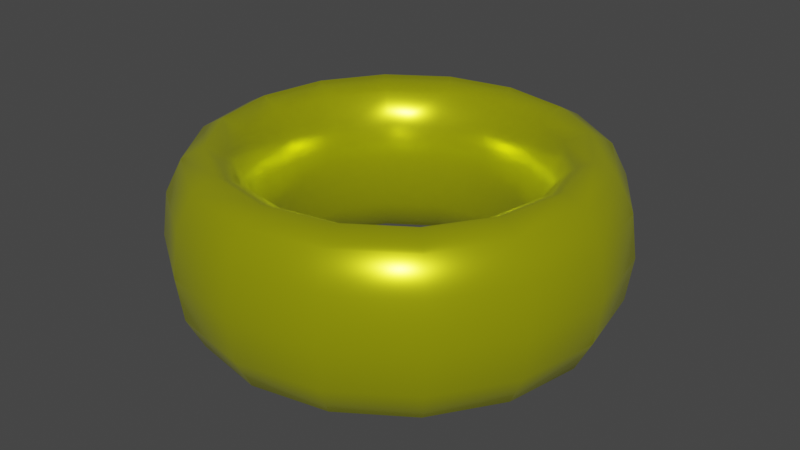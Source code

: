 # Source: Ring.blend  (saved by Blender 3.6.11; exported with 4.5.12 LTS)
import bpy
from mathutils import Matrix  # noqa: F401  (used for matrix-valued properties, if any)

bpy.ops.wm.read_factory_settings(use_empty=True)
scene = bpy.context.scene
scene.name = 'Scene'

# ---- collections
col_collection = bpy.data.collections.new('Collection'); scene.collection.children.link(col_collection)

# ---- materials (node trees are filled in below, after node groups)
mat_gold = bpy.data.materials.new('Gold')
mat_gold.use_transparent_shadow = False

# ---- material node trees
mat_gold.use_nodes = True; mat_gold.node_tree.nodes.clear()
_N = mat_gold.node_tree.nodes; _L = mat_gold.node_tree.links
n0 = _N.new('ShaderNodeBsdfPrincipled'); n0.name = 'Principled BSDF'; n0.location = (10, 300)
n0.distribution = 'GGX'
n0.subsurface_method = 'RANDOM_WALK_SKIN'
n0.inputs[0].default_value = (0.7404, 0.8, 0.0, 1.0)
n0.inputs[1].default_value = 0.75
n0.inputs[2].default_value = 0.25
n0.inputs[3].default_value = 1.45
n0.inputs[13].default_value = 0.75
n0.inputs[19].default_value = 0.25
n0.inputs[20].default_value = 1.0
n0.inputs[27].default_value = (0.02198, 0.02152, 0.0, 1.0)
n0.inputs[28].default_value = 1.0
n1 = _N.new('ShaderNodeOutputMaterial'); n1.name = 'Material Output'; n1.location = (300, 300)
_L.new(n0.outputs[0], n1.inputs[0])
n1.is_active_output = True

# ---- world
world_world = bpy.data.worlds.new('World'); scene.world = world_world
world_world.use_nodes = True; world_world.node_tree.nodes.clear()
_N = world_world.node_tree.nodes; _L = world_world.node_tree.links
n0 = _N.new('ShaderNodeOutputWorld'); n0.name = 'World Output'; n0.location = (300, 300)
n1 = _N.new('ShaderNodeBackground'); n1.name = 'Background'; n1.location = (10, 300)
n1.inputs[0].default_value = (0.05088, 0.05088, 0.05088, 1.0)
_L.new(n1.outputs[0], n0.inputs[0])
n0.is_active_output = True
world_world.color = (0.05088, 0.05088, 0.05088)
world_world.use_sun_shadow = False
world_world.sun_shadow_jitter_overblur = 0.0

# ---- meshes
me_torus = bpy.data.meshes.new('Torus')
me_torus.from_pydata([(1.25, 0.0, -7.761e-11), (1.217, 0.0, 0.25), (1.125, 0.0, 0.433), (1.0, 0.0, 0.5), (0.875, 0.0, 0.433), (0.7835, 0.0, 0.25), (0.75, 0.0, -7.761e-11), (0.7835, 0.0, -0.25), (0.875, 0.0, -0.433), (1.0, 0.0, -0.5), (1.125, 0.0, -0.433), (1.217, 0.0, -0.25), (1.155, 0.4784, -7.761e-11), (1.124, 0.4655, 0.25), (1.039, 0.4305, 0.433), (0.9239, 0.3827, 0.5), (0.8084, 0.3348, 0.433), (0.7239, 0.2998, 0.25), (0.6929, 0.287, -7.761e-11), (0.7239, 0.2998, -0.25), (0.8084, 0.3348, -0.433), (0.9239, 0.3827, -0.5), (1.039, 0.4305, -0.433), (1.124, 0.4655, -0.25), (0.8839, 0.8839, -7.761e-11), (0.8602, 0.8602, 0.25), (0.7955, 0.7955, 0.433), (0.7071, 0.7071, 0.5), (0.6187, 0.6187, 0.433), (0.554, 0.554, 0.25), (0.5303, 0.5303, -7.761e-11), (0.554, 0.554, -0.25), (0.6187, 0.6187, -0.433), (0.7071, 0.7071, -0.5), (0.7955, 0.7955, -0.433), (0.8602, 0.8602, -0.25), (0.4784, 1.155, -7.761e-11), (0.4655, 1.124, 0.25), (0.4305, 1.039, 0.433), (0.3827, 0.9239, 0.5), (0.3348, 0.8084, 0.433), (0.2998, 0.7239, 0.25), (0.287, 0.6929, -7.761e-11), (0.2998, 0.7239, -0.25), (0.3348, 0.8084, -0.433), (0.3827, 0.9239, -0.5), (0.4305, 1.039, -0.433), (0.4655, 1.124, -0.25), (9.437e-08, 1.25, -7.761e-11), (9.184e-08, 1.217, 0.25), (8.494e-08, 1.125, 0.433), (7.55e-08, 1.0, 0.5), (6.606e-08, 0.875, 0.433), (5.915e-08, 0.7835, 0.25), (5.662e-08, 0.75, -7.761e-11), (5.915e-08, 0.7835, -0.25), (6.606e-08, 0.875, -0.433), (7.55e-08, 1.0, -0.5), (8.494e-08, 1.125, -0.433), (9.184e-08, 1.217, -0.25), (-0.4784, 1.155, -7.761e-11), (-0.4655, 1.124, 0.25), (-0.4305, 1.039, 0.433), (-0.3827, 0.9239, 0.5), (-0.3348, 0.8084, 0.433), (-0.2998, 0.7239, 0.25), (-0.287, 0.6929, -7.761e-11), (-0.2998, 0.7239, -0.25), (-0.3348, 0.8084, -0.433), (-0.3827, 0.9239, -0.5), (-0.4305, 1.039, -0.433), (-0.4655, 1.124, -0.25), (-0.8839, 0.8839, -7.761e-11), (-0.8602, 0.8602, 0.25), (-0.7955, 0.7955, 0.433), (-0.7071, 0.7071, 0.5), (-0.6187, 0.6187, 0.433), (-0.554, 0.554, 0.25), (-0.5303, 0.5303, -7.761e-11), (-0.554, 0.554, -0.25), (-0.6187, 0.6187, -0.433), (-0.7071, 0.7071, -0.5), (-0.7955, 0.7955, -0.433), (-0.8602, 0.8602, -0.25), (-1.155, 0.4784, -7.761e-11), (-1.124, 0.4655, 0.25), (-1.039, 0.4305, 0.433), (-0.9239, 0.3827, 0.5), (-0.8084, 0.3348, 0.433), (-0.7239, 0.2998, 0.25), (-0.6929, 0.287, -7.761e-11), (-0.7239, 0.2998, -0.25), (-0.8084, 0.3348, -0.433), (-0.9239, 0.3827, -0.5), (-1.039, 0.4305, -0.433), (-1.124, 0.4655, -0.25), (-1.25, 1.093e-07, -7.761e-11), (-1.217, 1.064e-07, 0.25), (-1.125, 9.835e-08, 0.433), (-1.0, 8.742e-08, 0.5), (-0.875, 7.649e-08, 0.433), (-0.7835, 6.85e-08, 0.25), (-0.75, 6.557e-08, -7.761e-11), (-0.7835, 6.85e-08, -0.25), (-0.875, 7.649e-08, -0.433), (-1.0, 8.742e-08, -0.5), (-1.125, 9.835e-08, -0.433), (-1.217, 1.064e-07, -0.25), (-1.155, -0.4784, -7.761e-11), (-1.124, -0.4655, 0.25), (-1.039, -0.4305, 0.433), (-0.9239, -0.3827, 0.5), (-0.8084, -0.3348, 0.433), (-0.7239, -0.2998, 0.25), (-0.6929, -0.287, -7.761e-11), (-0.7239, -0.2998, -0.25), (-0.8084, -0.3348, -0.433), (-0.9239, -0.3827, -0.5), (-1.039, -0.4305, -0.433), (-1.124, -0.4655, -0.25), (-0.8839, -0.8839, -7.761e-11), (-0.8602, -0.8602, 0.25), (-0.7955, -0.7955, 0.433), (-0.7071, -0.7071, 0.5), (-0.6187, -0.6187, 0.433), (-0.554, -0.554, 0.25), (-0.5303, -0.5303, -7.761e-11), (-0.554, -0.554, -0.25), (-0.6187, -0.6187, -0.433), (-0.7071, -0.7071, -0.5), (-0.7955, -0.7955, -0.433), (-0.8602, -0.8602, -0.25), (-0.4784, -1.155, -7.761e-11), (-0.4655, -1.124, 0.25), (-0.4305, -1.039, 0.433), (-0.3827, -0.9239, 0.5), (-0.3348, -0.8084, 0.433), (-0.2998, -0.7239, 0.25), (-0.287, -0.6929, -7.761e-11), (-0.2998, -0.7239, -0.25), (-0.3348, -0.8084, -0.433), (-0.3827, -0.9239, -0.5), (-0.4305, -1.039, -0.433), (-0.4655, -1.124, -0.25), (9.437e-08, -1.25, -7.761e-11), (9.184e-08, -1.217, 0.25), (8.494e-08, -1.125, 0.433), (7.55e-08, -1.0, 0.5), (6.606e-08, -0.875, 0.433), (5.915e-08, -0.7835, 0.25), (5.662e-08, -0.75, -7.761e-11), (5.915e-08, -0.7835, -0.25), (6.606e-08, -0.875, -0.433), (7.55e-08, -1.0, -0.5), (8.494e-08, -1.125, -0.433), (9.184e-08, -1.217, -0.25), (0.4784, -1.155, -7.761e-11), (0.4655, -1.124, 0.25), (0.4305, -1.039, 0.433), (0.3827, -0.9239, 0.5), (0.3348, -0.8084, 0.433), (0.2998, -0.7239, 0.25), (0.287, -0.6929, -7.761e-11), (0.2998, -0.7239, -0.25), (0.3348, -0.8084, -0.433), (0.3827, -0.9239, -0.5), (0.4305, -1.039, -0.433), (0.4655, -1.124, -0.25), (0.8839, -0.8839, -7.761e-11), (0.8602, -0.8602, 0.25), (0.7955, -0.7955, 0.433), (0.7071, -0.7071, 0.5), (0.6187, -0.6187, 0.433), (0.554, -0.554, 0.25), (0.5303, -0.5303, -7.761e-11), (0.554, -0.554, -0.25), (0.6187, -0.6187, -0.433), (0.7071, -0.7071, -0.5), (0.7955, -0.7955, -0.433), (0.8602, -0.8602, -0.25), (1.155, -0.4784, -7.761e-11), (1.124, -0.4655, 0.25), (1.039, -0.4305, 0.433), (0.9239, -0.3827, 0.5), (0.8084, -0.3348, 0.433), (0.7239, -0.2998, 0.25), (0.6929, -0.287, -7.761e-11), (0.7239, -0.2998, -0.25), (0.8084, -0.3348, -0.433), (0.9239, -0.3827, -0.5), (1.039, -0.4305, -0.433), (1.124, -0.4655, -0.25)], [], [(0, 12, 13, 1), (1, 13, 14, 2), (2, 14, 15, 3), (3, 15, 16, 4), (4, 16, 17, 5), (5, 17, 18, 6), (6, 18, 19, 7), (7, 19, 20, 8), (8, 20, 21, 9), (9, 21, 22, 10), (10, 22, 23, 11), (11, 23, 12, 0), (12, 24, 25, 13), (13, 25, 26, 14), (14, 26, 27, 15), (15, 27, 28, 16), (16, 28, 29, 17), (17, 29, 30, 18), (18, 30, 31, 19), (19, 31, 32, 20), (20, 32, 33, 21), (21, 33, 34, 22), (22, 34, 35, 23), (23, 35, 24, 12), (24, 36, 37, 25), (25, 37, 38, 26), (26, 38, 39, 27), (27, 39, 40, 28), (28, 40, 41, 29), (29, 41, 42, 30), (30, 42, 43, 31), (31, 43, 44, 32), (32, 44, 45, 33), (33, 45, 46, 34), (34, 46, 47, 35), (35, 47, 36, 24), (36, 48, 49, 37), (37, 49, 50, 38), (38, 50, 51, 39), (39, 51, 52, 40), (40, 52, 53, 41), (41, 53, 54, 42), (42, 54, 55, 43), (43, 55, 56, 44), (44, 56, 57, 45), (45, 57, 58, 46), (46, 58, 59, 47), (47, 59, 48, 36), (48, 60, 61, 49), (49, 61, 62, 50), (50, 62, 63, 51), (51, 63, 64, 52), (52, 64, 65, 53), (53, 65, 66, 54), (54, 66, 67, 55), (55, 67, 68, 56), (56, 68, 69, 57), (57, 69, 70, 58), (58, 70, 71, 59), (59, 71, 60, 48), (60, 72, 73, 61), (61, 73, 74, 62), (62, 74, 75, 63), (63, 75, 76, 64), (64, 76, 77, 65), (65, 77, 78, 66), (66, 78, 79, 67), (67, 79, 80, 68), (68, 80, 81, 69), (69, 81, 82, 70), (70, 82, 83, 71), (71, 83, 72, 60), (72, 84, 85, 73), (73, 85, 86, 74), (74, 86, 87, 75), (75, 87, 88, 76), (76, 88, 89, 77), (77, 89, 90, 78), (78, 90, 91, 79), (79, 91, 92, 80), (80, 92, 93, 81), (81, 93, 94, 82), (82, 94, 95, 83), (83, 95, 84, 72), (84, 96, 97, 85), (85, 97, 98, 86), (86, 98, 99, 87), (87, 99, 100, 88), (88, 100, 101, 89), (89, 101, 102, 90), (90, 102, 103, 91), (91, 103, 104, 92), (92, 104, 105, 93), (93, 105, 106, 94), (94, 106, 107, 95), (95, 107, 96, 84), (96, 108, 109, 97), (97, 109, 110, 98), (98, 110, 111, 99), (99, 111, 112, 100), (100, 112, 113, 101), (101, 113, 114, 102), (102, 114, 115, 103), (103, 115, 116, 104), (104, 116, 117, 105), (105, 117, 118, 106), (106, 118, 119, 107), (107, 119, 108, 96), (108, 120, 121, 109), (109, 121, 122, 110), (110, 122, 123, 111), (111, 123, 124, 112), (112, 124, 125, 113), (113, 125, 126, 114), (114, 126, 127, 115), (115, 127, 128, 116), (116, 128, 129, 117), (117, 129, 130, 118), (118, 130, 131, 119), (119, 131, 120, 108), (120, 132, 133, 121), (121, 133, 134, 122), (122, 134, 135, 123), (123, 135, 136, 124), (124, 136, 137, 125), (125, 137, 138, 126), (126, 138, 139, 127), (127, 139, 140, 128), (128, 140, 141, 129), (129, 141, 142, 130), (130, 142, 143, 131), (131, 143, 132, 120), (132, 144, 145, 133), (133, 145, 146, 134), (134, 146, 147, 135), (135, 147, 148, 136), (136, 148, 149, 137), (137, 149, 150, 138), (138, 150, 151, 139), (139, 151, 152, 140), (140, 152, 153, 141), (141, 153, 154, 142), (142, 154, 155, 143), (143, 155, 144, 132), (144, 156, 157, 145), (145, 157, 158, 146), (146, 158, 159, 147), (147, 159, 160, 148), (148, 160, 161, 149), (149, 161, 162, 150), (150, 162, 163, 151), (151, 163, 164, 152), (152, 164, 165, 153), (153, 165, 166, 154), (154, 166, 167, 155), (155, 167, 156, 144), (156, 168, 169, 157), (157, 169, 170, 158), (158, 170, 171, 159), (159, 171, 172, 160), (160, 172, 173, 161), (161, 173, 174, 162), (162, 174, 175, 163), (163, 175, 176, 164), (164, 176, 177, 165), (165, 177, 178, 166), (166, 178, 179, 167), (167, 179, 168, 156), (168, 180, 181, 169), (169, 181, 182, 170), (170, 182, 183, 171), (171, 183, 184, 172), (172, 184, 185, 173), (173, 185, 186, 174), (174, 186, 187, 175), (175, 187, 188, 176), (176, 188, 189, 177), (177, 189, 190, 178), (178, 190, 191, 179), (179, 191, 180, 168), (180, 0, 1, 181), (181, 1, 2, 182), (182, 2, 3, 183), (183, 3, 4, 184), (184, 4, 5, 185), (185, 5, 6, 186), (186, 6, 7, 187), (187, 7, 8, 188), (188, 8, 9, 189), (189, 9, 10, 190), (190, 10, 11, 191), (191, 11, 0, 180)])
me_torus.polygons.foreach_set('use_smooth', [True] * 192)
_uv = me_torus.uv_layers.new(name='UVMap')
_uv.uv.foreach_set('vector', [0.5, 0.5, 0.5625, 0.5, 0.5625, 0.5833, 0.5, 0.5833, 0.5, 0.5833, 0.5625, 0.5833, 0.5625, 0.6667, 0.5, 0.6667, 0.5, 0.6667, 0.5625, 0.6667, 0.5625, 0.75, 0.5, 0.75, 0.5, 0.75, 0.5625, 0.75, 0.5625, 0.8333, 0.5, 0.8333, 0.5, 0.8333, 0.5625, 0.8333, 0.5625, 0.9167, 0.5, 0.9167, 0.5, 0.9167, 0.5625, 0.9167, 0.5625, 1.0, 0.5, 1.0, 0.5, 2.22e-16, 0.5625, 2.22e-16, 0.5625, 0.08333, 0.5, 0.08333, 0.5, 0.08333, 0.5625, 0.08333, 0.5625, 0.1667, 0.5, 0.1667, 0.5, 0.1667, 0.5625, 0.1667, 0.5625, 0.25, 0.5, 0.25, 0.5, 0.25, 0.5625, 0.25, 0.5625, 0.3333, 0.5, 0.3333, 0.5, 0.3333, 0.5625, 0.3333, 0.5625, 0.4167, 0.5, 0.4167, 0.5, 0.4167, 0.5625, 0.4167, 0.5625, 0.5, 0.5, 0.5, 0.5625, 0.5, 0.625, 0.5, 0.625, 0.5833, 0.5625, 0.5833, 0.5625, 0.5833, 0.625, 0.5833, 0.625, 0.6667, 0.5625, 0.6667, 0.5625, 0.6667, 0.625, 0.6667, 0.625, 0.75, 0.5625, 0.75, 0.5625, 0.75, 0.625, 0.75, 0.625, 0.8333, 0.5625, 0.8333, 0.5625, 0.8333, 0.625, 0.8333, 0.625, 0.9167, 0.5625, 0.9167, 0.5625, 0.9167, 0.625, 0.9167, 0.625, 1.0, 0.5625, 1.0, 0.5625, 2.22e-16, 0.625, 2.22e-16, 0.625, 0.08333, 0.5625, 0.08333, 0.5625, 0.08333, 0.625, 0.08333, 0.625, 0.1667, 0.5625, 0.1667, 0.5625, 0.1667, 0.625, 0.1667, 0.625, 0.25, 0.5625, 0.25, 0.5625, 0.25, 0.625, 0.25, 0.625, 0.3333, 0.5625, 0.3333, 0.5625, 0.3333, 0.625, 0.3333, 0.625, 0.4167, 0.5625, 0.4167, 0.5625, 0.4167, 0.625, 0.4167, 0.625, 0.5, 0.5625, 0.5, 0.625, 0.5, 0.6875, 0.5, 0.6875, 0.5833, 0.625, 0.5833, 0.625, 0.5833, 0.6875, 0.5833, 0.6875, 0.6667, 0.625, 0.6667, 0.625, 0.6667, 0.6875, 0.6667, 0.6875, 0.75, 0.625, 0.75, 0.625, 0.75, 0.6875, 0.75, 0.6875, 0.8333, 0.625, 0.8333, 0.625, 0.8333, 0.6875, 0.8333, 0.6875, 0.9167, 0.625, 0.9167, 0.625, 0.9167, 0.6875, 0.9167, 0.6875, 1.0, 0.625, 1.0, 0.625, 2.22e-16, 0.6875, 2.22e-16, 0.6875, 0.08333, 0.625, 0.08333, 0.625, 0.08333, 0.6875, 0.08333, 0.6875, 0.1667, 0.625, 0.1667, 0.625, 0.1667, 0.6875, 0.1667, 0.6875, 0.25, 0.625, 0.25, 0.625, 0.25, 0.6875, 0.25, 0.6875, 0.3333, 0.625, 0.3333, 0.625, 0.3333, 0.6875, 0.3333, 0.6875, 0.4167, 0.625, 0.4167, 0.625, 0.4167, 0.6875, 0.4167, 0.6875, 0.5, 0.625, 0.5, 0.6875, 0.5, 0.75, 0.5, 0.75, 0.5833, 0.6875, 0.5833, 0.6875, 0.5833, 0.75, 0.5833, 0.75, 0.6667, 0.6875, 0.6667, 0.6875, 0.6667, 0.75, 0.6667, 0.75, 0.75, 0.6875, 0.75, 0.6875, 0.75, 0.75, 0.75, 0.75, 0.8333, 0.6875, 0.8333, 0.6875, 0.8333, 0.75, 0.8333, 0.75, 0.9167, 0.6875, 0.9167, 0.6875, 0.9167, 0.75, 0.9167, 0.75, 1.0, 0.6875, 1.0, 0.6875, 2.22e-16, 0.75, 2.22e-16, 0.75, 0.08333, 0.6875, 0.08333, 0.6875, 0.08333, 0.75, 0.08333, 0.75, 0.1667, 0.6875, 0.1667, 0.6875, 0.1667, 0.75, 0.1667, 0.75, 0.25, 0.6875, 0.25, 0.6875, 0.25, 0.75, 0.25, 0.75, 0.3333, 0.6875, 0.3333, 0.6875, 0.3333, 0.75, 0.3333, 0.75, 0.4167, 0.6875, 0.4167, 0.6875, 0.4167, 0.75, 0.4167, 0.75, 0.5, 0.6875, 0.5, 0.75, 0.5, 0.8125, 0.5, 0.8125, 0.5833, 0.75, 0.5833, 0.75, 0.5833, 0.8125, 0.5833, 0.8125, 0.6667, 0.75, 0.6667, 0.75, 0.6667, 0.8125, 0.6667, 0.8125, 0.75, 0.75, 0.75, 0.75, 0.75, 0.8125, 0.75, 0.8125, 0.8333, 0.75, 0.8333, 0.75, 0.8333, 0.8125, 0.8333, 0.8125, 0.9167, 0.75, 0.9167, 0.75, 0.9167, 0.8125, 0.9167, 0.8125, 1.0, 0.75, 1.0, 0.75, 2.22e-16, 0.8125, 2.22e-16, 0.8125, 0.08333, 0.75, 0.08333, 0.75, 0.08333, 0.8125, 0.08333, 0.8125, 0.1667, 0.75, 0.1667, 0.75, 0.1667, 0.8125, 0.1667, 0.8125, 0.25, 0.75, 0.25, 0.75, 0.25, 0.8125, 0.25, 0.8125, 0.3333, 0.75, 0.3333, 0.75, 0.3333, 0.8125, 0.3333, 0.8125, 0.4167, 0.75, 0.4167, 0.75, 0.4167, 0.8125, 0.4167, 0.8125, 0.5, 0.75, 0.5, 0.8125, 0.5, 0.875, 0.5, 0.875, 0.5833, 0.8125, 0.5833, 0.8125, 0.5833, 0.875, 0.5833, 0.875, 0.6667, 0.8125, 0.6667, 0.8125, 0.6667, 0.875, 0.6667, 0.875, 0.75, 0.8125, 0.75, 0.8125, 0.75, 0.875, 0.75, 0.875, 0.8333, 0.8125, 0.8333, 0.8125, 0.8333, 0.875, 0.8333, 0.875, 0.9167, 0.8125, 0.9167, 0.8125, 0.9167, 0.875, 0.9167, 0.875, 1.0, 0.8125, 1.0, 0.8125, 2.22e-16, 0.875, 2.22e-16, 0.875, 0.08333, 0.8125, 0.08333, 0.8125, 0.08333, 0.875, 0.08333, 0.875, 0.1667, 0.8125, 0.1667, 0.8125, 0.1667, 0.875, 0.1667, 0.875, 0.25, 0.8125, 0.25, 0.8125, 0.25, 0.875, 0.25, 0.875, 0.3333, 0.8125, 0.3333, 0.8125, 0.3333, 0.875, 0.3333, 0.875, 0.4167, 0.8125, 0.4167, 0.8125, 0.4167, 0.875, 0.4167, 0.875, 0.5, 0.8125, 0.5, 0.875, 0.5, 0.9375, 0.5, 0.9375, 0.5833, 0.875, 0.5833, 0.875, 0.5833, 0.9375, 0.5833, 0.9375, 0.6667, 0.875, 0.6667, 0.875, 0.6667, 0.9375, 0.6667, 0.9375, 0.75, 0.875, 0.75, 0.875, 0.75, 0.9375, 0.75, 0.9375, 0.8333, 0.875, 0.8333, 0.875, 0.8333, 0.9375, 0.8333, 0.9375, 0.9167, 0.875, 0.9167, 0.875, 0.9167, 0.9375, 0.9167, 0.9375, 1.0, 0.875, 1.0, 0.875, 2.22e-16, 0.9375, 2.22e-16, 0.9375, 0.08333, 0.875, 0.08333, 0.875, 0.08333, 0.9375, 0.08333, 0.9375, 0.1667, 0.875, 0.1667, 0.875, 0.1667, 0.9375, 0.1667, 0.9375, 0.25, 0.875, 0.25, 0.875, 0.25, 0.9375, 0.25, 0.9375, 0.3333, 0.875, 0.3333, 0.875, 0.3333, 0.9375, 0.3333, 0.9375, 0.4167, 0.875, 0.4167, 0.875, 0.4167, 0.9375, 0.4167, 0.9375, 0.5, 0.875, 0.5, 0.9375, 0.5, 1.0, 0.5, 1.0, 0.5833, 0.9375, 0.5833, 0.9375, 0.5833, 1.0, 0.5833, 1.0, 0.6667, 0.9375, 0.6667, 0.9375, 0.6667, 1.0, 0.6667, 1.0, 0.75, 0.9375, 0.75, 0.9375, 0.75, 1.0, 0.75, 1.0, 0.8333, 0.9375, 0.8333, 0.9375, 0.8333, 1.0, 0.8333, 1.0, 0.9167, 0.9375, 0.9167, 0.9375, 0.9167, 1.0, 0.9167, 1.0, 1.0, 0.9375, 1.0, 0.9375, 2.22e-16, 1.0, 2.22e-16, 1.0, 0.08333, 0.9375, 0.08333, 0.9375, 0.08333, 1.0, 0.08333, 1.0, 0.1667, 0.9375, 0.1667, 0.9375, 0.1667, 1.0, 0.1667, 1.0, 0.25, 0.9375, 0.25, 0.9375, 0.25, 1.0, 0.25, 1.0, 0.3333, 0.9375, 0.3333, 0.9375, 0.3333, 1.0, 0.3333, 1.0, 0.4167, 0.9375, 0.4167, 0.9375, 0.4167, 1.0, 0.4167, 1.0, 0.5, 0.9375, 0.5, 0.0, 0.5, 0.0625, 0.5, 0.0625, 0.5833, 0.0, 0.5833, 0.0, 0.5833, 0.0625, 0.5833, 0.0625, 0.6667, 0.0, 0.6667, 0.0, 0.6667, 0.0625, 0.6667, 0.0625, 0.75, 0.0, 0.75, 0.0, 0.75, 0.0625, 0.75, 0.0625, 0.8333, 0.0, 0.8333, 0.0, 0.8333, 0.0625, 0.8333, 0.0625, 0.9167, 0.0, 0.9167, 0.0, 0.9167, 0.0625, 0.9167, 0.0625, 1.0, 0.0, 1.0, 0.0, 2.22e-16, 0.0625, 2.22e-16, 0.0625, 0.08333, 0.0, 0.08333, 0.0, 0.08333, 0.0625, 0.08333, 0.0625, 0.1667, 0.0, 0.1667, 0.0, 0.1667, 0.0625, 0.1667, 0.0625, 0.25, 0.0, 0.25, 0.0, 0.25, 0.0625, 0.25, 0.0625, 0.3333, 0.0, 0.3333, 0.0, 0.3333, 0.0625, 0.3333, 0.0625, 0.4167, 0.0, 0.4167, 0.0, 0.4167, 0.0625, 0.4167, 0.0625, 0.5, 0.0, 0.5, 0.0625, 0.5, 0.125, 0.5, 0.125, 0.5833, 0.0625, 0.5833, 0.0625, 0.5833, 0.125, 0.5833, 0.125, 0.6667, 0.0625, 0.6667, 0.0625, 0.6667, 0.125, 0.6667, 0.125, 0.75, 0.0625, 0.75, 0.0625, 0.75, 0.125, 0.75, 0.125, 0.8333, 0.0625, 0.8333, 0.0625, 0.8333, 0.125, 0.8333, 0.125, 0.9167, 0.0625, 0.9167, 0.0625, 0.9167, 0.125, 0.9167, 0.125, 1.0, 0.0625, 1.0, 0.0625, 2.22e-16, 0.125, 2.22e-16, 0.125, 0.08333, 0.0625, 0.08333, 0.0625, 0.08333, 0.125, 0.08333, 0.125, 0.1667, 0.0625, 0.1667, 0.0625, 0.1667, 0.125, 0.1667, 0.125, 0.25, 0.0625, 0.25, 0.0625, 0.25, 0.125, 0.25, 0.125, 0.3333, 0.0625, 0.3333, 0.0625, 0.3333, 0.125, 0.3333, 0.125, 0.4167, 0.0625, 0.4167, 0.0625, 0.4167, 0.125, 0.4167, 0.125, 0.5, 0.0625, 0.5, 0.125, 0.5, 0.1875, 0.5, 0.1875, 0.5833, 0.125, 0.5833, 0.125, 0.5833, 0.1875, 0.5833, 0.1875, 0.6667, 0.125, 0.6667, 0.125, 0.6667, 0.1875, 0.6667, 0.1875, 0.75, 0.125, 0.75, 0.125, 0.75, 0.1875, 0.75, 0.1875, 0.8333, 0.125, 0.8333, 0.125, 0.8333, 0.1875, 0.8333, 0.1875, 0.9167, 0.125, 0.9167, 0.125, 0.9167, 0.1875, 0.9167, 0.1875, 1.0, 0.125, 1.0, 0.125, 2.22e-16, 0.1875, 2.22e-16, 0.1875, 0.08333, 0.125, 0.08333, 0.125, 0.08333, 0.1875, 0.08333, 0.1875, 0.1667, 0.125, 0.1667, 0.125, 0.1667, 0.1875, 0.1667, 0.1875, 0.25, 0.125, 0.25, 0.125, 0.25, 0.1875, 0.25, 0.1875, 0.3333, 0.125, 0.3333, 0.125, 0.3333, 0.1875, 0.3333, 0.1875, 0.4167, 0.125, 0.4167, 0.125, 0.4167, 0.1875, 0.4167, 0.1875, 0.5, 0.125, 0.5, 0.1875, 0.5, 0.25, 0.5, 0.25, 0.5833, 0.1875, 0.5833, 0.1875, 0.5833, 0.25, 0.5833, 0.25, 0.6667, 0.1875, 0.6667, 0.1875, 0.6667, 0.25, 0.6667, 0.25, 0.75, 0.1875, 0.75, 0.1875, 0.75, 0.25, 0.75, 0.25, 0.8333, 0.1875, 0.8333, 0.1875, 0.8333, 0.25, 0.8333, 0.25, 0.9167, 0.1875, 0.9167, 0.1875, 0.9167, 0.25, 0.9167, 0.25, 1.0, 0.1875, 1.0, 0.1875, 2.22e-16, 0.25, 2.22e-16, 0.25, 0.08333, 0.1875, 0.08333, 0.1875, 0.08333, 0.25, 0.08333, 0.25, 0.1667, 0.1875, 0.1667, 0.1875, 0.1667, 0.25, 0.1667, 0.25, 0.25, 0.1875, 0.25, 0.1875, 0.25, 0.25, 0.25, 0.25, 0.3333, 0.1875, 0.3333, 0.1875, 0.3333, 0.25, 0.3333, 0.25, 0.4167, 0.1875, 0.4167, 0.1875, 0.4167, 0.25, 0.4167, 0.25, 0.5, 0.1875, 0.5, 0.25, 0.5, 0.3125, 0.5, 0.3125, 0.5833, 0.25, 0.5833, 0.25, 0.5833, 0.3125, 0.5833, 0.3125, 0.6667, 0.25, 0.6667, 0.25, 0.6667, 0.3125, 0.6667, 0.3125, 0.75, 0.25, 0.75, 0.25, 0.75, 0.3125, 0.75, 0.3125, 0.8333, 0.25, 0.8333, 0.25, 0.8333, 0.3125, 0.8333, 0.3125, 0.9167, 0.25, 0.9167, 0.25, 0.9167, 0.3125, 0.9167, 0.3125, 1.0, 0.25, 1.0, 0.25, 2.22e-16, 0.3125, 2.22e-16, 0.3125, 0.08333, 0.25, 0.08333, 0.25, 0.08333, 0.3125, 0.08333, 0.3125, 0.1667, 0.25, 0.1667, 0.25, 0.1667, 0.3125, 0.1667, 0.3125, 0.25, 0.25, 0.25, 0.25, 0.25, 0.3125, 0.25, 0.3125, 0.3333, 0.25, 0.3333, 0.25, 0.3333, 0.3125, 0.3333, 0.3125, 0.4167, 0.25, 0.4167, 0.25, 0.4167, 0.3125, 0.4167, 0.3125, 0.5, 0.25, 0.5, 0.3125, 0.5, 0.375, 0.5, 0.375, 0.5833, 0.3125, 0.5833, 0.3125, 0.5833, 0.375, 0.5833, 0.375, 0.6667, 0.3125, 0.6667, 0.3125, 0.6667, 0.375, 0.6667, 0.375, 0.75, 0.3125, 0.75, 0.3125, 0.75, 0.375, 0.75, 0.375, 0.8333, 0.3125, 0.8333, 0.3125, 0.8333, 0.375, 0.8333, 0.375, 0.9167, 0.3125, 0.9167, 0.3125, 0.9167, 0.375, 0.9167, 0.375, 1.0, 0.3125, 1.0, 0.3125, 2.22e-16, 0.375, 2.22e-16, 0.375, 0.08333, 0.3125, 0.08333, 0.3125, 0.08333, 0.375, 0.08333, 0.375, 0.1667, 0.3125, 0.1667, 0.3125, 0.1667, 0.375, 0.1667, 0.375, 0.25, 0.3125, 0.25, 0.3125, 0.25, 0.375, 0.25, 0.375, 0.3333, 0.3125, 0.3333, 0.3125, 0.3333, 0.375, 0.3333, 0.375, 0.4167, 0.3125, 0.4167, 0.3125, 0.4167, 0.375, 0.4167, 0.375, 0.5, 0.3125, 0.5, 0.375, 0.5, 0.4375, 0.5, 0.4375, 0.5833, 0.375, 0.5833, 0.375, 0.5833, 0.4375, 0.5833, 0.4375, 0.6667, 0.375, 0.6667, 0.375, 0.6667, 0.4375, 0.6667, 0.4375, 0.75, 0.375, 0.75, 0.375, 0.75, 0.4375, 0.75, 0.4375, 0.8333, 0.375, 0.8333, 0.375, 0.8333, 0.4375, 0.8333, 0.4375, 0.9167, 0.375, 0.9167, 0.375, 0.9167, 0.4375, 0.9167, 0.4375, 1.0, 0.375, 1.0, 0.375, 2.22e-16, 0.4375, 2.22e-16, 0.4375, 0.08333, 0.375, 0.08333, 0.375, 0.08333, 0.4375, 0.08333, 0.4375, 0.1667, 0.375, 0.1667, 0.375, 0.1667, 0.4375, 0.1667, 0.4375, 0.25, 0.375, 0.25, 0.375, 0.25, 0.4375, 0.25, 0.4375, 0.3333, 0.375, 0.3333, 0.375, 0.3333, 0.4375, 0.3333, 0.4375, 0.4167, 0.375, 0.4167, 0.375, 0.4167, 0.4375, 0.4167, 0.4375, 0.5, 0.375, 0.5, 0.4375, 0.5, 0.5, 0.5, 0.5, 0.5833, 0.4375, 0.5833, 0.4375, 0.5833, 0.5, 0.5833, 0.5, 0.6667, 0.4375, 0.6667, 0.4375, 0.6667, 0.5, 0.6667, 0.5, 0.75, 0.4375, 0.75, 0.4375, 0.75, 0.5, 0.75, 0.5, 0.8333, 0.4375, 0.8333, 0.4375, 0.8333, 0.5, 0.8333, 0.5, 0.9167, 0.4375, 0.9167, 0.4375, 0.9167, 0.5, 0.9167, 0.5, 1.0, 0.4375, 1.0, 0.4375, 2.22e-16, 0.5, 2.22e-16, 0.5, 0.08333, 0.4375, 0.08333, 0.4375, 0.08333, 0.5, 0.08333, 0.5, 0.1667, 0.4375, 0.1667, 0.4375, 0.1667, 0.5, 0.1667, 0.5, 0.25, 0.4375, 0.25, 0.4375, 0.25, 0.5, 0.25, 0.5, 0.3333, 0.4375, 0.3333, 0.4375, 0.3333, 0.5, 0.3333, 0.5, 0.4167, 0.4375, 0.4167, 0.4375, 0.4167, 0.5, 0.4167, 0.5, 0.5, 0.4375, 0.5])
me_torus.materials.append(mat_gold)
me_torus.update()

# ---- objects
ob_torus = bpy.data.objects.new('Torus', me_torus)

# ---- transforms, parenting, visibility, modifiers, constraints
ob_torus.location = (0.0, 0.0, 0.0)

# ---- collection membership
col_collection.objects.link(ob_torus)

# ---- scene / render settings (as saved in the file)
scene.frame_start = 1; scene.frame_end = 250; scene.frame_set(1)
scene.render.engine = 'BLENDER_EEVEE_NEXT'
scene.cycles.sampling_pattern = 'TABULATED_SOBOL'
scene.view_settings.view_transform = 'Filmic'
bpy.context.view_layer.update()

# ---- added for rendering (the .blend has no active camera and no usable light): camera, sun
cam_auto = bpy.data.cameras.new('AutoCamera')
cam_auto.lens = 50.0
cam_auto.sensor_width = 36.0
cam_auto.clip_end = 1000.0
ob_auto_camera = bpy.data.objects.new('AutoCamera', cam_auto)
scene.collection.objects.link(ob_auto_camera)
ob_auto_camera.location = (3.39949, -4.07939, 2.71959)
ob_auto_camera.rotation_euler = (1.09748, -7.21219e-08, 0.694738)
scene.camera = ob_auto_camera
light_auto_sun = bpy.data.lights.new('AutoSun', 'SUN')
light_auto_sun.energy = 3.0
light_auto_sun.angle = 0.0523599
ob_auto_sun = bpy.data.objects.new('AutoSun', light_auto_sun)
scene.collection.objects.link(ob_auto_sun)
ob_auto_sun.rotation_euler = (0.872665, 0.174533, 0.523599)
bpy.context.view_layer.update()
